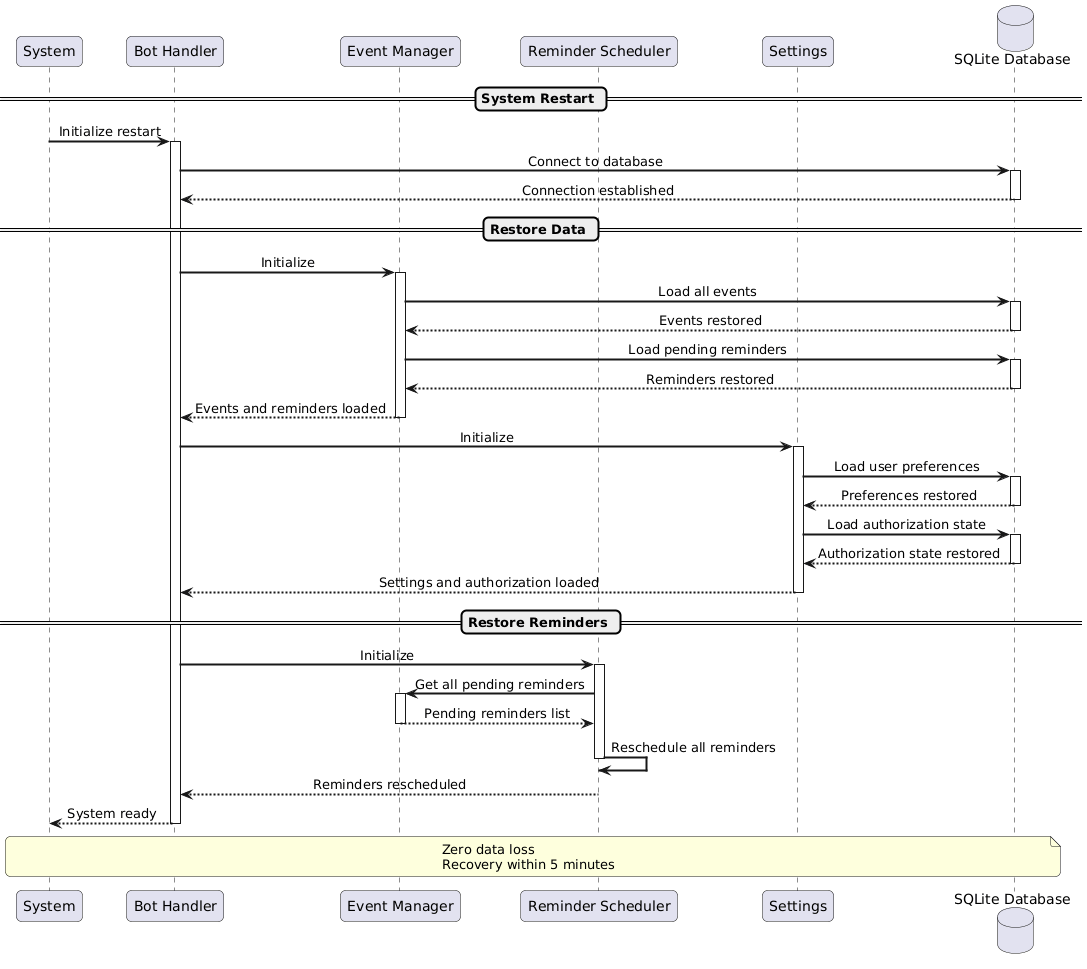

The diagram above was rendered by PlantUML. Its source (embedded in the PNG):
@startuml
skinparam sequenceMessageAlign center
skinparam sequenceArrowThickness 2
skinparam roundcorner 10

participant "System" as system
participant "Bot Handler" as bothandler
participant "Event Manager" as eventmgr
participant "Reminder Scheduler" as remindersched
participant "Settings" as settings
database "SQLite Database" as db

== System Restart ==

/'activate system'/

system -> bothandler: Initialize restart
activate bothandler

bothandler -> db: Connect to database
activate db
db --> bothandler: Connection established
deactivate db

== Restore Data ==

bothandler -> eventmgr: Initialize
activate eventmgr

eventmgr -> db: Load all events
activate db
db --> eventmgr: Events restored
deactivate db

eventmgr -> db: Load pending reminders
activate db
db --> eventmgr: Reminders restored
deactivate db

eventmgr --> bothandler: Events and reminders loaded
deactivate eventmgr

bothandler -> settings: Initialize
activate settings

settings -> db: Load user preferences
activate db
db --> settings: Preferences restored
deactivate db

settings -> db: Load authorization state
activate db
db --> settings: Authorization state restored
deactivate db

settings --> bothandler: Settings and authorization loaded
deactivate settings

== Restore Reminders ==

bothandler -> remindersched: Initialize
activate remindersched

remindersched -> eventmgr: Get all pending reminders
activate eventmgr
eventmgr --> remindersched: Pending reminders list
deactivate eventmgr

remindersched -> remindersched: Reschedule all reminders
deactivate remindersched

remindersched --> bothandler: Reminders rescheduled
deactivate remindersched

bothandler --> system: System ready
deactivate bothandler

note over system, db: Zero data loss\nRecovery within 5 minutes

deactivate system
@enduml